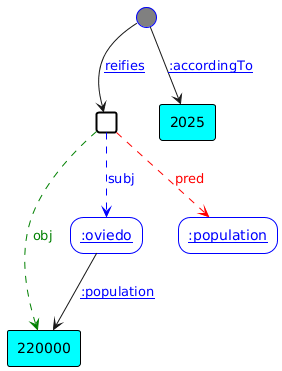

The diagram above was rendered by PlantUML. Its source (embedded in the PNG):
@startuml

<style>
.reifier {
BackGroundColor Yellow
LineThickness 1
LineColor Black

}
.literal {
BackGroundColor Cyan
LineThickness 1
LineColor Black

}
.uri {
BackGroundColor White
LineThickness 1
LineColor Blue
RoundCorner 25

}
.bnode {
BackGroundColor Gray
LineThickness 1
LineColor Blue
RoundCorner 25

}
.asserted {
BackGroundColor White
LineThickness 2
LineColor Black

}
.non_asserted {
BackGroundColor White
LineThickness 2
LineColor Blue
RoundCorner 0

}
</style>
hide stereotype

rectangle "220000" <<literal>> as 2

rectangle " " <<bnode>> as 3

rectangle " " <<asserted>> as 5


rectangle "[[http://example.org/oviedo :oviedo]]" <<uri>> as 0



rectangle "2025" <<literal>> as 7



rectangle "[[<http://example.org/population> :population]]" <<uri>> as 1

3 --> 5 : [[http://www.w3.org/1999/02/22-rdf-syntax-ns#reifies reifies]]

3 --> 7 : [[http://example.org/accordingTo :accordingTo]]

0 --> 2 : [[http://example.org/population :population]]

5-->0 #line:blue;line.dashed;text:blue : subj 

5-->1 #line:red;line.dashed;text:red : pred

5-->2 #line:green;line.dashed;text:green : obj

@enduml